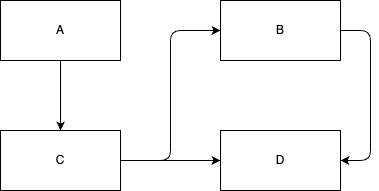

The diagram above was exported from draw.io. Its source (the exported page's mxGraphModel, read from the mxfile embedded in the PNG):
<mxGraphModel dx="533" dy="616" grid="1" gridSize="10" guides="1" tooltips="1" connect="1" arrows="1" fold="1" page="1" pageScale="1" pageWidth="850" pageHeight="1100" math="0" shadow="0">
  <root>
    <mxCell id="0" />
    <mxCell id="1" parent="0" />
    <mxCell id="2" value="" style="edgeStyle=orthogonalEdgeStyle;html=1;jumpStyle=arc;" edge="1" parent="1" source="6" target="4">
      <mxGeometry relative="1" as="geometry" />
    </mxCell>
    <mxCell id="3" value="A" style="rounded=0;whiteSpace=wrap;html=1;" vertex="1" parent="1">
      <mxGeometry x="55" y="90" width="120" height="60" as="geometry" />
    </mxCell>
    <mxCell id="4" value="D" style="rounded=0;whiteSpace=wrap;html=1;" vertex="1" parent="1">
      <mxGeometry x="275" y="220" width="120" height="60" as="geometry" />
    </mxCell>
    <mxCell id="5" value="" style="edgeStyle=orthogonalEdgeStyle;html=1;jumpStyle=arc;" edge="1" parent="1" target="6">
      <mxGeometry relative="1" as="geometry">
        <mxPoint x="115" y="150" as="sourcePoint" />
        <mxPoint x="255" y="120" as="targetPoint" />
      </mxGeometry>
    </mxCell>
    <mxCell id="6" value="C" style="rounded=0;whiteSpace=wrap;html=1;" vertex="1" parent="1">
      <mxGeometry x="55" y="220" width="120" height="60" as="geometry" />
    </mxCell>
    <mxCell id="7" style="edgeStyle=orthogonalEdgeStyle;shape=connector;rounded=1;jumpStyle=arc;html=1;entryX=1;entryY=0.5;entryDx=0;entryDy=0;strokeColor=default;align=center;verticalAlign=middle;fontFamily=Helvetica;fontSize=11;fontColor=default;labelBackgroundColor=default;endArrow=classic;exitX=1;exitY=0.5;exitDx=0;exitDy=0;" edge="1" parent="1" source="8" target="4">
      <mxGeometry relative="1" as="geometry">
        <Array as="points">
          <mxPoint x="425" y="120" />
          <mxPoint x="425" y="250" />
        </Array>
      </mxGeometry>
    </mxCell>
    <mxCell id="8" value="B" style="rounded=0;whiteSpace=wrap;html=1;" vertex="1" parent="1">
      <mxGeometry x="275" y="90" width="120" height="60" as="geometry" />
    </mxCell>
    <mxCell id="9" value="" style="edgeStyle=orthogonalEdgeStyle;html=1;jumpStyle=arc;entryX=0;entryY=0.5;entryDx=0;entryDy=0;exitX=1;exitY=0.5;exitDx=0;exitDy=0;" edge="1" parent="1" source="6" target="8">
      <mxGeometry relative="1" as="geometry">
        <mxPoint x="185" y="260" as="sourcePoint" />
        <mxPoint x="285" y="260" as="targetPoint" />
      </mxGeometry>
    </mxCell>
  </root>
</mxGraphModel>